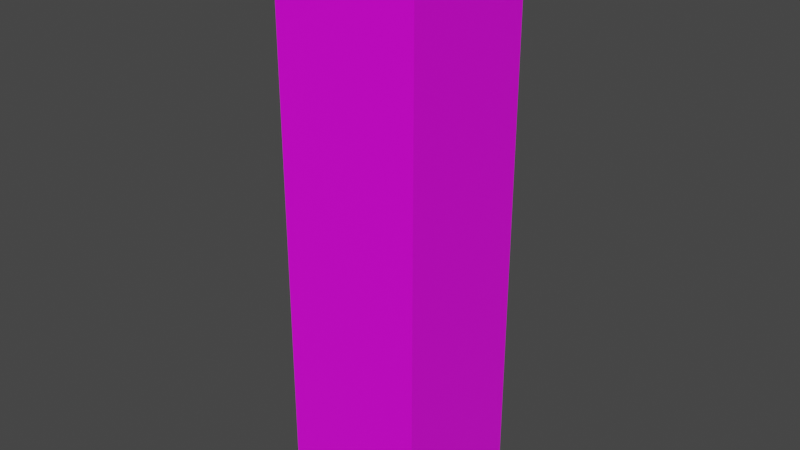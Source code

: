 # Source: woodVerticalPlane.blend  (saved by Blender 2.90.8; exported with 4.5.12 LTS)
import bpy
from mathutils import Matrix  # noqa: F401  (used for matrix-valued properties, if any)

bpy.ops.wm.read_factory_settings(use_empty=True)
scene = bpy.context.scene
scene.name = 'Scene'

# ---- collections
col_collection = bpy.data.collections.new('Collection'); scene.collection.children.link(col_collection)

# ---- images (referenced by path relative to the original .blend; pixels are not part of the script)
import os
ASSET_DIR = os.environ.get("B2B_ASSET_DIR", "")  # directory of the original .blend (textures are referenced by path, not embedded)
HERE = os.path.dirname(os.path.abspath(__file__))  # packed textures are extracted next to this script under _unpacked/

def load_image(name, relpath, width, height, colorspace="sRGB"):
    """Load a texture the original file referenced (path relative to the .blend, or extracted next to this script)."""
    p = next((c for c in (os.path.join(HERE, relpath), os.path.join(ASSET_DIR, relpath)) if relpath and os.path.exists(c)), "")
    if p:
        img = bpy.data.images.load(p, check_existing=True)
        img.name = name
    else:  # same state as the original file: an image datablock whose file is absent (Cycles renders it pink)
        img = bpy.data.images.new(name, width, height)
        img.source = "FILE"
        img.filepath = "//" + (relpath or name)
    img.colorspace_settings.name = colorspace
    return img
img_hungrytexture_png = load_image('hungryTexture.png', 'hungryTexture.png', 1024, 1024, 'sRGB')

# ---- materials (node trees are filled in below, after node groups)
mat_material = bpy.data.materials.new('Material')
mat_material.alpha_threshold = 0.0
mat_material.use_transparent_shadow = False
mat_material.line_color = (0.0, 0.0, 0.0, 1.0)

# ---- material node trees
mat_material.use_nodes = True; mat_material.node_tree.nodes.clear()
_N = mat_material.node_tree.nodes; _L = mat_material.node_tree.links
n0 = _N.new('ShaderNodeOutputMaterial'); n0.name = 'Material Output'; n0.location = (300, 300)
n1 = _N.new('ShaderNodeBsdfPrincipled'); n1.name = 'Principled BSDF'; n1.location = (10, 300)
n1.distribution = 'GGX'
n1.subsurface_method = 'BURLEY'
n1.inputs[2].default_value = 0.4
n1.inputs[3].default_value = 1.45
n1.inputs[27].default_value = (0.0, 0.0, 0.0, 1.0)
n1.inputs[28].default_value = 1.0
n2 = _N.new('ShaderNodeTexImage'); n2.name = 'Image Texture'; n2.location = (-280, 270)
n2.image = img_hungrytexture_png
_L.new(n1.outputs[0], n0.inputs[0])
_L.new(n2.outputs[0], n1.inputs[0])
n0.is_active_output = True

# ---- world
world_world = bpy.data.worlds.new('World'); scene.world = world_world
world_world.use_nodes = True; world_world.node_tree.nodes.clear()
_N = world_world.node_tree.nodes; _L = world_world.node_tree.links
n0 = _N.new('ShaderNodeOutputWorld'); n0.name = 'World Output'; n0.location = (300, 300)
n1 = _N.new('ShaderNodeBackground'); n1.name = 'Background'; n1.location = (10, 300)
n1.inputs[0].default_value = (0.05088, 0.05088, 0.05088, 1.0)
_L.new(n1.outputs[0], n0.inputs[0])
n0.is_active_output = True
world_world.color = (0.05088, 0.05088, 0.05088)
world_world.use_sun_shadow = False
world_world.sun_shadow_jitter_overblur = 0.0

# ---- meshes
me_cube = bpy.data.meshes.new('Cube')
me_cube.from_pydata([(0.4958, 0.4881, -2.007), (-0.5022, 0.4881, -2.007), (0.4958, -0.4881, -2.007), (-0.5022, -0.4881, -2.007), (0.4958, 0.4881, 1.995), (-0.5022, 0.4881, 1.995), (0.4958, -0.4881, 1.995), (-0.5022, -0.4881, 1.995)], [], [(4, 2, 0), (2, 7, 3), (6, 5, 7), (1, 7, 5), (0, 3, 1), (4, 1, 5), (4, 6, 2), (2, 6, 7), (6, 4, 5), (1, 3, 7), (0, 2, 3), (4, 0, 1)])
_uv = me_cube.uv_layers.new(name='UVMap')
_uv.uv.foreach_set('vector', [0.3341, 0.08774, 0.2751, 0.05411, 0.3341, 0.05411, 0.2751, 0.05411, 0.3341, 0.08774, 0.2751, 0.08774, 0.3341, 0.05411, 0.2751, 0.08774, 0.3341, 0.08774, 0.3341, 0.08774, 0.2751, 0.05411, 0.3341, 0.05411, 0.3341, 0.05411, 0.2751, 0.08774, 0.3341, 0.08774, 0.2751, 0.05411, 0.3341, 0.08774, 0.2751, 0.08774, 0.3341, 0.08774, 0.2751, 0.08774, 0.2751, 0.05411, 0.2751, 0.05411, 0.3341, 0.05411, 0.3341, 0.08774, 0.3341, 0.05411, 0.2751, 0.05411, 0.2751, 0.08774, 0.3341, 0.08774, 0.2751, 0.08774, 0.2751, 0.05411, 0.3341, 0.05411, 0.2751, 0.05411, 0.2751, 0.08774, 0.2751, 0.05411, 0.3341, 0.05411, 0.3341, 0.08774])
me_cube.materials.append(mat_material)
me_cube.use_remesh_preserve_volume = False
me_cube.use_remesh_preserve_attributes = False
me_cube.use_mirror_vertex_groups = False
me_cube.update()

# ---- objects
ob_cube = bpy.data.objects.new('Cube', me_cube)

# ---- transforms, parenting, visibility, modifiers, constraints
ob_cube.location = (0.0, 0.0, 0.0)
ob_cube.lock_rotations_4d = False
ob_cube.empty_display_type = 'ARROWS'
ob_cube.lineart.crease_threshold = 0.0

# ---- collection membership
col_collection.objects.link(ob_cube)

# ---- scene / render settings (as saved in the file)
scene.frame_start = 1; scene.frame_end = 250; scene.frame_set(1)
scene.render.engine = 'BLENDER_EEVEE_NEXT'
scene.cycles.use_denoising = False
scene.cycles.samples = 128
scene.cycles.sampling_pattern = 'TABULATED_SOBOL'
scene.cycles.use_adaptive_sampling = False
scene.cycles.use_light_tree = False
scene.view_settings.view_transform = 'Filmic'
bpy.context.view_layer.update()

# ---- added for rendering (the .blend has no active camera and no usable light): camera, sun
cam_auto = bpy.data.cameras.new('AutoCamera')
cam_auto.lens = 50.0
cam_auto.sensor_width = 36.0
cam_auto.clip_end = 1000.0
ob_auto_camera = bpy.data.objects.new('AutoCamera', cam_auto)
scene.collection.objects.link(ob_auto_camera)
ob_auto_camera.location = (3.91834, -4.70581, 3.13091)
ob_auto_camera.rotation_euler = (1.09748, -7.21219e-08, 0.694738)
scene.camera = ob_auto_camera
light_auto_sun = bpy.data.lights.new('AutoSun', 'SUN')
light_auto_sun.energy = 3.0
light_auto_sun.angle = 0.0523599
ob_auto_sun = bpy.data.objects.new('AutoSun', light_auto_sun)
scene.collection.objects.link(ob_auto_sun)
ob_auto_sun.rotation_euler = (0.872665, 0.174533, 0.523599)
bpy.context.view_layer.update()
